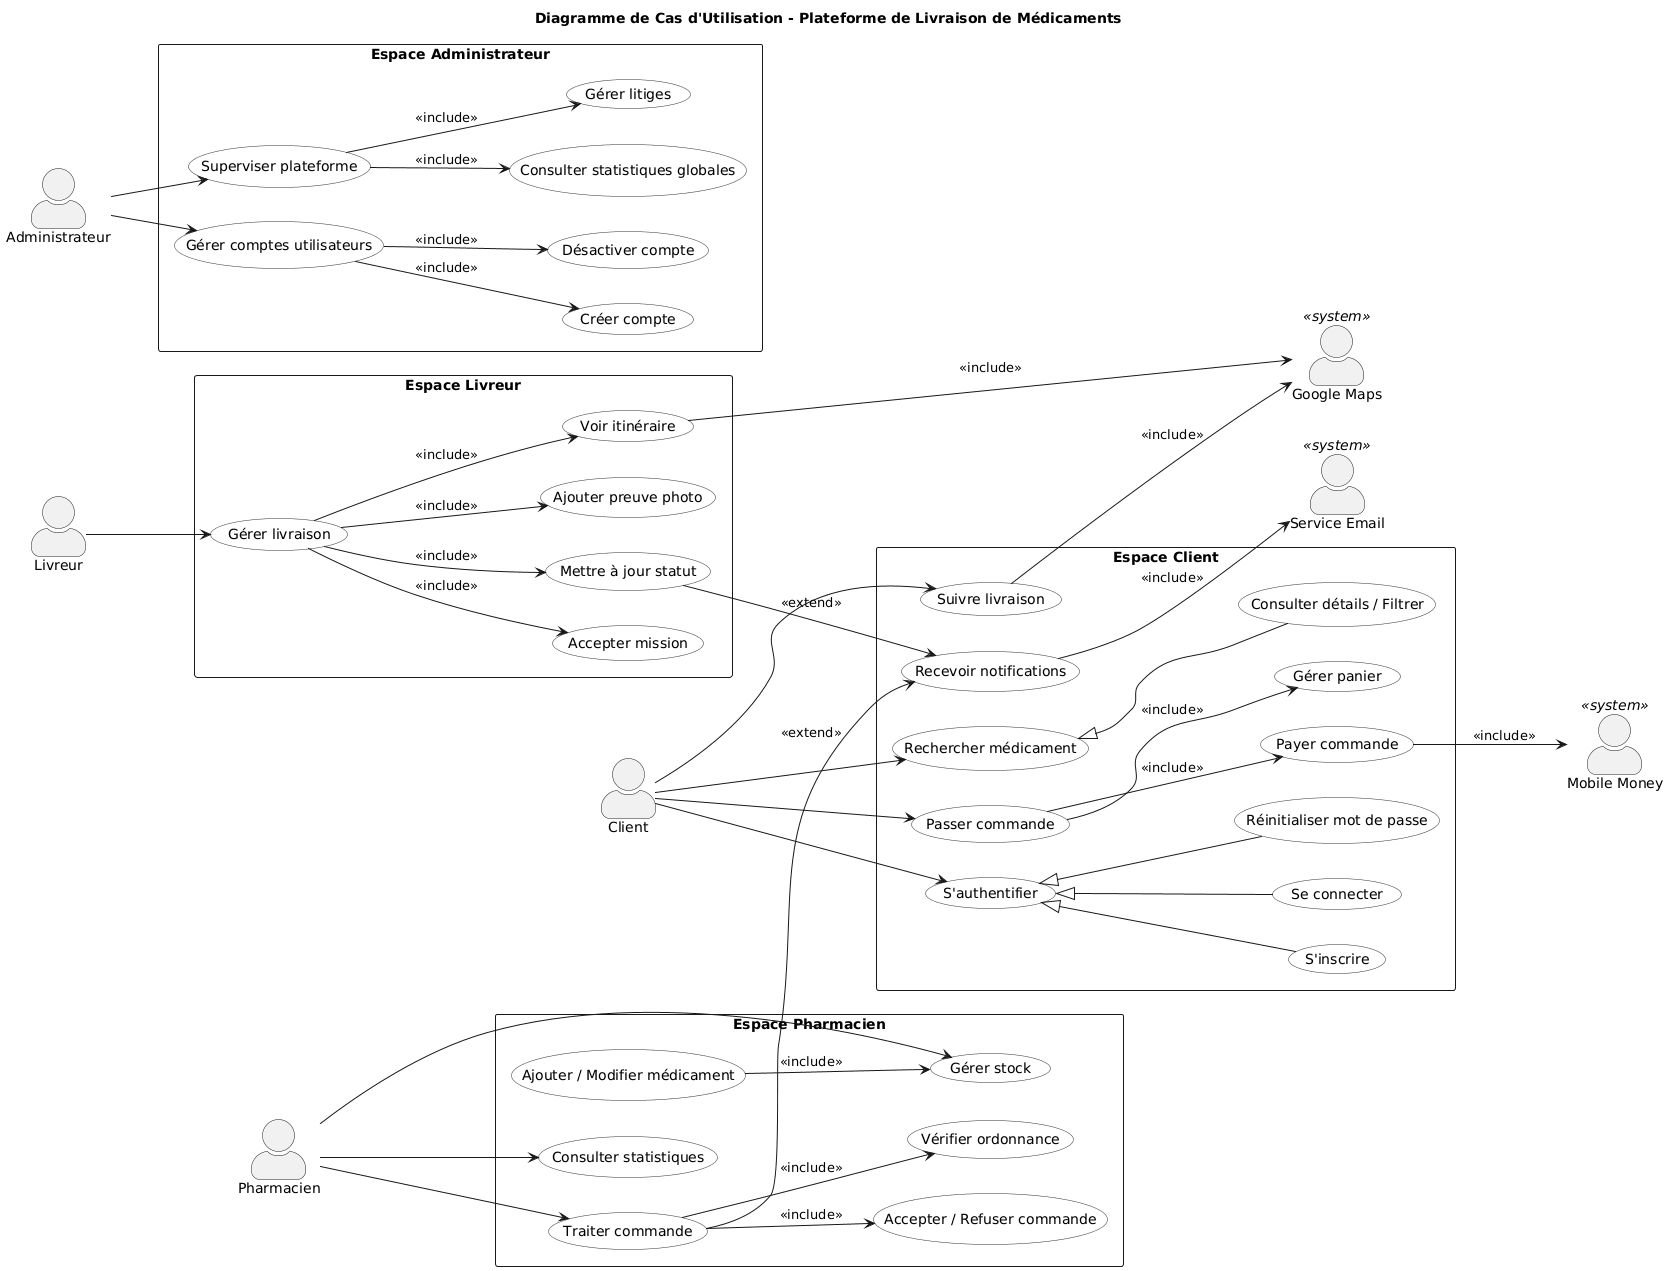

The diagram above was rendered by PlantUML. Its source (embedded in the PNG):
@startuml
left to right direction
skinparam packageStyle rectangle
skinparam usecase {
  BackgroundColor #F9F9F9
  BorderColor #333333
}
skinparam actorStyle awesome
title Diagramme de Cas d'Utilisation - Plateforme de Livraison de Médicaments

'==================== ACTEURS ====================
actor Client
actor Pharmacien
actor Livreur
actor Administrateur
actor "Mobile Money" as MobileMoney <<system>>
actor "Google Maps" as GoogleMaps <<system>>
actor "Service Email" as Email <<system>>

'==================== CLIENT ====================
package "Espace Client" {

  usecase "S'authentifier" as AUTH
  usecase "S'inscrire" as REG
  usecase "Se connecter" as LOG
  usecase "Réinitialiser mot de passe" as RESET

  usecase "Rechercher médicament" as SEARCH
  usecase "Consulter détails / Filtrer" as FILTER

  usecase "Gérer panier" as CART
  usecase "Passer commande" as ORDER
  usecase "Payer commande" as PAY
  usecase "Suivre livraison" as TRACK
  usecase "Recevoir notifications" as NOTIF

  AUTH <|-- REG
  AUTH <|-- LOG
  AUTH <|-- RESET

  SEARCH <|-- FILTER

  ORDER --> CART : <<include>>
  ORDER --> PAY : <<include>>
  PAY --> MobileMoney : <<include>>
  TRACK --> GoogleMaps : <<include>>
  NOTIF --> Email : <<include>>
}

'==================== PHARMACIEN ====================
package "Espace Pharmacien" {

  usecase "Gérer stock" as STOCK
  usecase "Ajouter / Modifier médicament" as EDIT
  usecase "Traiter commande" as PROCESS
  usecase "Accepter / Refuser commande" as DECIDE
  usecase "Vérifier ordonnance" as PRESCR
  usecase "Consulter statistiques" as STATS

  EDIT --> STOCK : <<include>>
  PROCESS --> DECIDE : <<include>>
  PROCESS --> PRESCR : <<include>>
  PROCESS --> NOTIF : <<extend>>
}

'==================== LIVREUR ====================
package "Espace Livreur" {

  usecase "Gérer livraison" as DELIVERY
  usecase "Accepter mission" as ACCEPT
  usecase "Mettre à jour statut" as STATUS
  usecase "Ajouter preuve photo" as PROOF
  usecase "Voir itinéraire" as ROUTE

  DELIVERY --> ACCEPT : <<include>>
  DELIVERY --> STATUS : <<include>>
  DELIVERY --> PROOF : <<include>>
  DELIVERY --> ROUTE : <<include>>

  ROUTE --> GoogleMaps : <<include>>
  STATUS --> NOTIF : <<extend>>
}

'==================== ADMIN ====================
package "Espace Administrateur" {

  usecase "Gérer comptes utilisateurs" as USERS
  usecase "Créer compte" as CREATE
  usecase "Désactiver compte" as DISABLE

  usecase "Superviser plateforme" as SUPER
  usecase "Consulter statistiques globales" as GSTATS
  usecase "Gérer litiges" as DISPUTE

  USERS --> CREATE : <<include>>
  USERS --> DISABLE : <<include>>
  SUPER --> GSTATS : <<include>>
  SUPER --> DISPUTE : <<include>>
}

'==================== ASSOCIATIONS ====================
Client --> AUTH
Client --> SEARCH
Client --> ORDER
Client --> TRACK

Pharmacien --> STOCK
Pharmacien --> PROCESS
Pharmacien --> STATS

Livreur --> DELIVERY

Administrateur --> USERS
Administrateur --> SUPER
@enduml